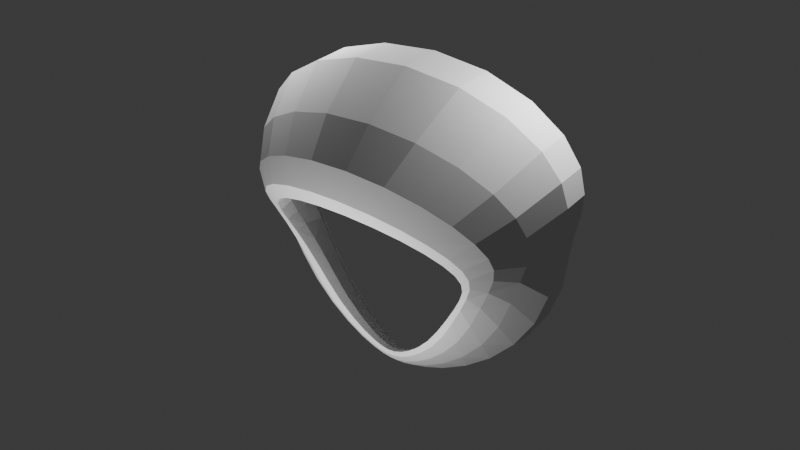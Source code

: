 # Source: moble.blend  (saved by Blender 5.0.119; exported with 4.5.12 LTS)
import bpy
from mathutils import Matrix  # noqa: F401  (used for matrix-valued properties, if any)

bpy.ops.wm.read_factory_settings(use_empty=True)
scene = bpy.context.scene
scene.name = 'Scene'

# ---- collections
col_collection = bpy.data.collections.new('Collection'); scene.collection.children.link(col_collection)

# ---- world
world_world = bpy.data.worlds.new('World'); scene.world = world_world
world_world.use_nodes = True; world_world.node_tree.nodes.clear()
_N = world_world.node_tree.nodes; _L = world_world.node_tree.links
n0 = _N.new('ShaderNodeOutputWorld'); n0.name = 'World Output'; n0.location = (200, 100)
n1 = _N.new('ShaderNodeBackground'); n1.name = 'Background'; n1.location = (-200, 100)
n1.inputs[0].default_value = (0.05088, 0.05088, 0.05088, 1.0)
_L.new(n1.outputs[0], n0.inputs[0])
n0.is_active_output = True
world_world.color = (0.05088, 0.05088, 0.05088)
world_world.sun_shadow_jitter_overblur = 0.0

# ---- lights
light_light = bpy.data.lights.new('Light', 'POINT')
light_light.energy = 1000.0
light_light.shadow_soft_size = 0.1
light_light_001 = bpy.data.lights.new('Light.001', 'POINT')
light_light_001.energy = 1000.0
light_light_001.shadow_soft_size = 0.1
light_light_002 = bpy.data.lights.new('Light.002', 'SPOT')
light_light_002.energy = 1000.0
light_light_002.shadow_soft_size = 0.1
light_light_002.spot_size = 3.142

# ---- meshes
me_torus_001 = bpy.data.meshes.new('Torus.001')
me_torus_001.from_pydata([(0.589, 0.2106, 0.1973), (0.4512, 0.191, 0.3312), (0.3443, 0.1733, 0.3818), (0.2696, 0.1697, 0.3523), (0.2775, 0.186, 0.2372), (0.3994, 0.2077, 0.02557), (0.6121, 0.2136, -0.1742), (0.7419, 0.2125, -0.1729), (0.7367, 0.2171, -0.009283), (0.576, 0.3656, 0.1809), (0.4495, 0.3231, 0.3083), (0.3487, 0.2862, 0.3594), (0.2774, 0.2714, 0.3336), (0.2869, 0.2939, 0.2239), (0.4016, 0.3378, 0.02322), (0.5969, 0.3723, -0.1608), (0.7136, 0.387, -0.1583), (0.7087, 0.3921, -0.009283), (0.5356, 0.4724, 0.1623), (0.4255, 0.4182, 0.2817), (0.3338, 0.37, 0.3324), (0.2671, 0.3481, 0.3105), (0.2765, 0.3742, 0.2075), (0.3814, 0.4311, 0.02054), (0.5535, 0.4809, -0.1457), (0.6537, 0.5034, -0.142), (0.6491, 0.5086, -0.009283), (0.4786, 0.5336, 0.144), (0.3862, 0.4766, 0.2545), (0.3026, 0.4237, 0.3037), (0.241, 0.3981, 0.2854), (0.2493, 0.4251, 0.1899), (0.3446, 0.4872, 0.01795), (0.4934, 0.5424, -0.1308), (0.5771, 0.5674, -0.1265), (0.5728, 0.5721, -0.009283), (0.4132, 0.561, 0.1277), (0.3349, 0.5049, 0.2294), (0.2576, 0.4509, 0.276), (0.2015, 0.4239, 0.2607), (0.2081, 0.4496, 0.1728), (0.2944, 0.5117, 0.01597), (0.4252, 0.5694, -0.1177), (0.494, 0.5962, -0.1133), (0.49, 0.5997, -0.009283), (0.3414, 0.5703, 0.115), (0.2689, 0.5123, 0.2078), (0.1996, 0.4586, 0.2514), (0.15, 0.4312, 0.2382), (0.1549, 0.4541, 0.1576), (0.2316, 0.5137, 0.01516), (0.3515, 0.5789, -0.1076), (0.4064, 0.6117, -0.1038), (0.403, 0.6133, -0.009283), (0.2501, 0.5728, 0.1068), (0.1864, 0.5087, 0.1912), (0.1284, 0.4545, 0.2311), (0.08683, 0.4264, 0.2193), (0.09017, 0.4459, 0.1453), (0.1553, 0.5033, 0.01593), (0.2642, 0.585, -0.09985), (0.3086, 0.6342, -0.09876), (0.3056, 0.6328, -0.009185), (0.1317, 0.5759, 0.1033), (0.08511, 0.5014, 0.1799), (0.04305, 0.4444, 0.2156), (0.01196, 0.4148, 0.2044), (0.0135, 0.4309, 0.1363), (0.06358, 0.4879, 0.01859), (0.1474, 0.5932, -0.09194), (0.1805, 0.6663, -0.09508), (0.175, 0.6604, -0.007004), (-0.009386, 0.5727, 0.1031), (-0.03535, 0.492, 0.1732), (-0.05615, 0.4308, 0.2043), (-0.0741, 0.3991, 0.193), (-0.07478, 0.4124, 0.1304), (-0.04416, 0.4705, 0.02334), (0.006824, 0.5937, -0.08215), (0.02988, 0.6707, -0.08705), (0.02235, 0.6623, -0.001916), (-0.1505, 0.543, 0.1031), (-0.1598, 0.4689, 0.1672), (-0.1641, 0.4122, 0.1955), (-0.1683, 0.38, 0.1843), (-0.1717, 0.3908, 0.1269), (-0.1619, 0.4481, 0.03005), (-0.1352, 0.5661, -0.06837), (-0.125, 0.6403, -0.07412), (-0.1333, 0.6295, 0.005922), (-0.2791, 0.4922, 0.1031), (-0.2731, 0.4295, 0.1603), (-0.2643, 0.3822, 0.1863), (-0.2608, 0.3549, 0.1765), (-0.2673, 0.3635, 0.1245), (-0.2706, 0.4121, 0.03776), (-0.2661, 0.5158, -0.05144), (-0.269, 0.5816, -0.05723), (-0.2768, 0.5691, 0.01598), (-0.3861, 0.4295, 0.1031), (-0.3684, 0.3811, 0.153), (-0.3496, 0.3447, 0.1768), (-0.3401, 0.323, 0.1686), (-0.3488, 0.3294, 0.122), (-0.3623, 0.3677, 0.04583), (-0.3763, 0.4522, -0.0328), (-0.3902, 0.5057, -0.03797), (-0.3965, 0.4926, 0.02736), (-0.4669, 0.3655, 0.1031), (-0.442, 0.3313, 0.146), (-0.4169, 0.3052, 0.1679), (-0.4032, 0.2889, 0.1613), (-0.4133, 0.2935, 0.1197), (-0.4337, 0.3217, 0.05356), (-0.4607, 0.3855, -0.01437), (-0.482, 0.4256, -0.01851), (-0.486, 0.413, 0.03885), (-0.5217, 0.3084, 0.1031), (-0.4938, 0.2857, 0.14), (-0.4658, 0.2676, 0.1604), (-0.4499, 0.2558, 0.1552), (-0.4604, 0.2593, 0.1178), (-0.4845, 0.2793, 0.0601), (-0.5194, 0.324, 0.001574), (-0.5446, 0.3519, -0.001428), (-0.5457, 0.3413, 0.04898), (-0.5552, 0.2618, 0.1031), (-0.527, 0.2468, 0.1358), (-0.4983, 0.2334, 0.1553), (-0.4812, 0.2247, 0.1512), (-0.4917, 0.228, 0.1165), (-0.5175, 0.2422, 0.06459), (-0.5568, 0.2714, 0.0126), (-0.5839, 0.2897, 0.0105), (-0.5819, 0.2828, 0.05613), (-0.5747, 0.2227, 0.1031), (-0.5461, 0.2116, 0.1343), (-0.5172, 0.2004, 0.1535), (-0.4995, 0.1935, 0.1497), (-0.5097, 0.1974, 0.1161), (-0.5366, 0.2079, 0.06621), (-0.5798, 0.2246, 0.01659), (-0.6087, 0.2358, 0.01483), (-0.6041, 0.234, 0.05876), (-0.5867, 0.1806, 0.1031), (-0.5557, 0.1726, 0.1358), (-0.5255, 0.1631, 0.1553), (-0.507, 0.1581, 0.1512), (-0.517, 0.1627, 0.1165), (-0.5456, 0.1696, 0.06459), (-0.5943, 0.1746, 0.0126), (-0.6267, 0.1793, 0.0105), (-0.6205, 0.183, 0.05613), (-0.5933, 0.1236, 0.1031), (-0.5574, 0.1215, 0.14), (-0.5245, 0.116, 0.1604), (-0.5048, 0.114, 0.1552), (-0.515, 0.1185, 0.1178), (-0.5462, 0.12, 0.0601), (-0.6021, 0.1105, 0.001573), (-0.6396, 0.1069, -0.001428), (-0.6332, 0.1154, 0.04898), (-0.5913, 0.04443, 0.1031), (-0.5498, 0.05294, 0.146), (-0.5136, 0.05533, 0.1679), (-0.4927, 0.05812, 0.1613), (-0.5032, 0.06156, 0.1197), (-0.5372, 0.05439, 0.05356), (-0.6002, 0.02551, -0.01437), (-0.6429, 0.01022, -0.01851), (-0.6373, 0.0222, 0.03885), (-0.5747, -0.0573, 0.1031), (-0.529, -0.03348, 0.153), (-0.4906, -0.01924, 0.1768), (-0.4689, -0.009635, 0.1686), (-0.4797, -0.008439, 0.122), (-0.5155, -0.02769, 0.04583), (-0.5827, -0.08069, -0.0328), (-0.6291, -0.1109, -0.03797), (-0.6248, -0.0969, 0.02736), (-0.5378, -0.1757, 0.1031), (-0.4912, -0.1334, 0.1603), (-0.4528, -0.1044, 0.1863), (-0.4318, -0.08654, 0.1765), (-0.4424, -0.08852, 0.1245), (-0.4776, -0.1223, 0.03776), (-0.5441, -0.202, -0.05144), (-0.5906, -0.2485, -0.05723), (-0.588, -0.234, 0.01598), (-0.4771, -0.2999, 0.1031), (-0.434, -0.2388, 0.1672), (-0.3989, -0.1941, 0.1955), (-0.3804, -0.1674, 0.1843), (-0.3902, -0.1731, 0.1269), (-0.4215, -0.2221, 0.03005), (-0.4813, -0.3273, -0.06837), (-0.5237, -0.3889, -0.07412), (-0.5226, -0.3754, 0.005922), (-0.3928, -0.4169, 0.1031), (-0.3576, -0.3398, 0.1732), (-0.3318, -0.2806, 0.2043), (-0.3237, -0.245, 0.193), (-0.3331, -0.2544, 0.1304), (-0.3496, -0.318, 0.02334), (-0.3949, -0.4433, -0.08215), (-0.4298, -0.5158, -0.08705), (-0.4297, -0.5045, -0.001916), (-0.2907, -0.5143, 0.1033), (-0.2749, -0.4279, 0.1799), (-0.2676, -0.3574, 0.2156), (-0.2706, -0.3146, 0.2044), (-0.2803, -0.3276, 0.1363), (-0.2817, -0.4034, 0.01859), (-0.2907, -0.5377, -0.09194), (-0.3155, -0.614, -0.09508), (-0.3156, -0.606, -0.007004), (-0.201, -0.5918, 0.1068), (-0.2049, -0.5016, 0.1912), (-0.2113, -0.4224, 0.2311), (-0.2231, -0.3736, 0.2193), (-0.2337, -0.3903, 0.1453), (-0.2243, -0.4765, 0.01593), (-0.1989, -0.6103, -0.09985), (-0.1992, -0.6765, -0.09876), (-0.2004, -0.6735, -0.009185), (-0.1319, -0.6515, 0.115), (-0.1464, -0.5597, 0.2078), (-0.1615, -0.4734, 0.2514), (-0.1797, -0.4197, 0.2382), (-0.1914, -0.44, 0.1576), (-0.1749, -0.5357, 0.01516), (-0.1302, -0.6646, -0.1076), (-0.1117, -0.7258, -0.1038), (-0.1153, -0.7247, -0.009283), (-0.07257, -0.6929, 0.1277), (-0.09269, -0.5988, 0.2294), (-0.1134, -0.5067, 0.276), (-0.1367, -0.449, 0.2607), (-0.1491, -0.4725, 0.1728), (-0.1271, -0.5765, 0.01597), (-0.06939, -0.7072, -0.1177), (-0.03659, -0.7734, -0.1133), (-0.04192, -0.7733, -0.009283), (-0.005778, -0.7168, 0.144), (-0.03568, -0.6123, 0.2545), (-0.06181, -0.517, 0.3037), (-0.09006, -0.4566, 0.2854), (-0.1022, -0.4821, 0.1899), (-0.07355, -0.5922, 0.01795), (-0.0007624, -0.7332, -0.1308), (0.04421, -0.8082, -0.1265), (0.03784, -0.8087, -0.009283), (0.07755, -0.7099, 0.1623), (0.03272, -0.5957, 0.2817), (-0.002633, -0.4983, 0.3324), (-0.03713, -0.4372, 0.3105), (-0.04774, -0.4629, 0.2075), (-0.008537, -0.5755, 0.02054), (0.08507, -0.7282, -0.1457), (0.1439, -0.8124, -0.142), (0.137, -0.8131, -0.009283), (0.1793, -0.6582, 0.1809), (0.1145, -0.5416, 0.3083), (0.06491, -0.4464, 0.3594), (0.02215, -0.3874, 0.3336), (0.01404, -0.4104, 0.2239), (0.06923, -0.5202, 0.02322), (0.1903, -0.6772, -0.1608), (0.2667, -0.7667, -0.1583), (0.2596, -0.7672, -0.009283), (0.2934, -0.5524, 0.1973), (0.2048, -0.4451, 0.3312), (0.1377, -0.36, 0.3818), (0.0849, -0.3071, 0.3523), (0.07975, -0.3244, 0.2372), (0.1553, -0.4226, 0.02557), (0.3084, -0.5702, -0.1742), (0.4051, -0.6568, -0.1729), (0.3981, -0.6568, -0.009283), (0.4065, -0.3931, 0.2088), (0.2942, -0.3086, 0.3468), (0.2091, -0.243, 0.3967), (0.1462, -0.2007, 0.3644), (0.1441, -0.2102, 0.2458), (0.2405, -0.2857, 0.02726), (0.4256, -0.4074, -0.1837), (0.5422, -0.4807, -0.1834), (0.5354, -0.4797, -0.009283), (0.502, -0.1945, 0.2131), (0.3711, -0.1438, 0.3524), (0.2717, -0.1052, 0.402), (0.2008, -0.07777, 0.3686), (0.2019, -0.07822, 0.2488), (0.315, -0.122, 0.02789), (0.5243, -0.2031, -0.1873), (0.6553, -0.2539, -0.1874), (0.6491, -0.2515, -0.009283), (0.5652, 0.01668, 0.2088), (0.4253, 0.02987, 0.3468), (0.3182, 0.03865, 0.3967), (0.2433, 0.04982, 0.3644), (0.2481, 0.05822, 0.2458), (0.3702, 0.04911, 0.02726), (0.589, 0.01432, -0.1837), (0.7245, -0.01003, -0.1834), (0.7188, -0.006229, -0.009283), (0.2013, -0.078, 0.3087), (0.2585, -0.1001, 0.1383)], [], [(0, 9, 10, 1), (1, 10, 11, 2), (2, 11, 12, 3), (3, 12, 13, 4), (4, 13, 14, 5), (5, 14, 15, 6), (6, 15, 16, 7), (7, 16, 17, 8), (8, 17, 9, 0), (9, 18, 19, 10), (10, 19, 20, 11), (11, 20, 21, 12), (12, 21, 22, 13), (13, 22, 23, 14), (14, 23, 24, 15), (15, 24, 25, 16), (16, 25, 26, 17), (17, 26, 18, 9), (18, 27, 28, 19), (19, 28, 29, 20), (20, 29, 30, 21), (21, 30, 31, 22), (22, 31, 32, 23), (23, 32, 33, 24), (24, 33, 34, 25), (25, 34, 35, 26), (26, 35, 27, 18), (27, 36, 37, 28), (28, 37, 38, 29), (29, 38, 39, 30), (30, 39, 40, 31), (31, 40, 41, 32), (32, 41, 42, 33), (33, 42, 43, 34), (34, 43, 44, 35), (35, 44, 36, 27), (36, 45, 46, 37), (37, 46, 47, 38), (38, 47, 48, 39), (39, 48, 49, 40), (40, 49, 50, 41), (41, 50, 51, 42), (42, 51, 52, 43), (43, 52, 53, 44), (44, 53, 45, 36), (45, 54, 55, 46), (46, 55, 56, 47), (47, 56, 57, 48), (48, 57, 58, 49), (49, 58, 59, 50), (50, 59, 60, 51), (51, 60, 61, 52), (52, 61, 62, 53), (53, 62, 54, 45), (54, 63, 64, 55), (55, 64, 65, 56), (56, 65, 66, 57), (57, 66, 67, 58), (58, 67, 68, 59), (59, 68, 69, 60), (60, 69, 70, 61), (61, 70, 71, 62), (62, 71, 63, 54), (63, 72, 73, 64), (64, 73, 74, 65), (65, 74, 75, 66), (66, 75, 76, 67), (67, 76, 77, 68), (68, 77, 78, 69), (69, 78, 79, 70), (70, 79, 80, 71), (71, 80, 72, 63), (72, 81, 82, 73), (73, 82, 83, 74), (74, 83, 84, 75), (75, 84, 85, 76), (76, 85, 86, 77), (77, 86, 87, 78), (78, 87, 88, 79), (79, 88, 89, 80), (80, 89, 81, 72), (81, 90, 91, 82), (82, 91, 92, 83), (83, 92, 93, 84), (84, 93, 94, 85), (85, 94, 95, 86), (86, 95, 96, 87), (87, 96, 97, 88), (88, 97, 98, 89), (89, 98, 90, 81), (90, 99, 100, 91), (91, 100, 101, 92), (92, 101, 102, 93), (93, 102, 103, 94), (94, 103, 104, 95), (95, 104, 105, 96), (96, 105, 106, 97), (97, 106, 107, 98), (98, 107, 99, 90), (99, 108, 109, 100), (100, 109, 110, 101), (101, 110, 111, 102), (102, 111, 112, 103), (103, 112, 113, 104), (104, 113, 114, 105), (105, 114, 115, 106), (106, 115, 116, 107), (107, 116, 108, 99), (108, 117, 118, 109), (109, 118, 119, 110), (110, 119, 120, 111), (111, 120, 121, 112), (112, 121, 122, 113), (113, 122, 123, 114), (114, 123, 124, 115), (115, 124, 125, 116), (116, 125, 117, 108), (117, 126, 127, 118), (118, 127, 128, 119), (119, 128, 129, 120), (120, 129, 130, 121), (121, 130, 131, 122), (122, 131, 132, 123), (123, 132, 133, 124), (124, 133, 134, 125), (125, 134, 126, 117), (126, 135, 136, 127), (127, 136, 137, 128), (128, 137, 138, 129), (129, 138, 139, 130), (130, 139, 140, 131), (131, 140, 141, 132), (132, 141, 142, 133), (133, 142, 143, 134), (134, 143, 135, 126), (135, 144, 145, 136), (136, 145, 146, 137), (137, 146, 147, 138), (138, 147, 148, 139), (139, 148, 149, 140), (140, 149, 150, 141), (141, 150, 151, 142), (142, 151, 152, 143), (143, 152, 144, 135), (144, 153, 154, 145), (145, 154, 155, 146), (146, 155, 156, 147), (147, 156, 157, 148), (148, 157, 158, 149), (149, 158, 159, 150), (150, 159, 160, 151), (151, 160, 161, 152), (152, 161, 153, 144), (153, 162, 163, 154), (154, 163, 164, 155), (155, 164, 165, 156), (156, 165, 166, 157), (157, 166, 167, 158), (158, 167, 168, 159), (159, 168, 169, 160), (160, 169, 170, 161), (161, 170, 162, 153), (162, 171, 172, 163), (163, 172, 173, 164), (164, 173, 174, 165), (165, 174, 175, 166), (166, 175, 176, 167), (167, 176, 177, 168), (168, 177, 178, 169), (169, 178, 179, 170), (170, 179, 171, 162), (171, 180, 181, 172), (172, 181, 182, 173), (173, 182, 183, 174), (174, 183, 184, 175), (175, 184, 185, 176), (176, 185, 186, 177), (177, 186, 187, 178), (178, 187, 188, 179), (179, 188, 180, 171), (180, 189, 190, 181), (181, 190, 191, 182), (182, 191, 192, 183), (183, 192, 193, 184), (184, 193, 194, 185), (185, 194, 195, 186), (186, 195, 196, 187), (187, 196, 197, 188), (188, 197, 189, 180), (189, 198, 199, 190), (190, 199, 200, 191), (191, 200, 201, 192), (192, 201, 202, 193), (193, 202, 203, 194), (194, 203, 204, 195), (195, 204, 205, 196), (196, 205, 206, 197), (197, 206, 198, 189), (198, 207, 208, 199), (199, 208, 209, 200), (200, 209, 210, 201), (201, 210, 211, 202), (202, 211, 212, 203), (203, 212, 213, 204), (204, 213, 214, 205), (205, 214, 215, 206), (206, 215, 207, 198), (207, 216, 217, 208), (208, 217, 218, 209), (209, 218, 219, 210), (210, 219, 220, 211), (211, 220, 221, 212), (212, 221, 222, 213), (213, 222, 223, 214), (214, 223, 224, 215), (215, 224, 216, 207), (216, 225, 226, 217), (217, 226, 227, 218), (218, 227, 228, 219), (219, 228, 229, 220), (220, 229, 230, 221), (221, 230, 231, 222), (222, 231, 232, 223), (223, 232, 233, 224), (224, 233, 225, 216), (225, 234, 235, 226), (226, 235, 236, 227), (227, 236, 237, 228), (228, 237, 238, 229), (229, 238, 239, 230), (230, 239, 240, 231), (231, 240, 241, 232), (232, 241, 242, 233), (233, 242, 234, 225), (234, 243, 244, 235), (235, 244, 245, 236), (236, 245, 246, 237), (237, 246, 247, 238), (238, 247, 248, 239), (239, 248, 249, 240), (240, 249, 250, 241), (241, 250, 251, 242), (242, 251, 243, 234), (243, 252, 253, 244), (244, 253, 254, 245), (245, 254, 255, 246), (246, 255, 256, 247), (247, 256, 257, 248), (248, 257, 258, 249), (249, 258, 259, 250), (250, 259, 260, 251), (251, 260, 252, 243), (252, 261, 262, 253), (253, 262, 263, 254), (254, 263, 264, 255), (255, 264, 265, 256), (256, 265, 266, 257), (257, 266, 267, 258), (258, 267, 268, 259), (259, 268, 269, 260), (260, 269, 261, 252), (261, 270, 271, 262), (262, 271, 272, 263), (263, 272, 273, 264), (264, 273, 274, 265), (265, 274, 275, 266), (266, 275, 276, 267), (267, 276, 277, 268), (268, 277, 278, 269), (269, 278, 270, 261), (270, 279, 280, 271), (271, 280, 281, 272), (272, 281, 282, 273), (273, 282, 283, 274), (274, 283, 284, 275), (275, 284, 285, 276), (276, 285, 286, 277), (277, 286, 287, 278), (278, 287, 279, 270), (279, 288, 289, 280), (280, 289, 290, 281), (281, 290, 291, 282), (282, 291, 306, 292, 283), (283, 292, 307, 293, 284), (284, 293, 294, 285), (285, 294, 295, 286), (286, 295, 296, 287), (287, 296, 288, 279), (288, 297, 298, 289), (289, 298, 299, 290), (290, 299, 300, 291), (291, 300, 301, 292, 306), (292, 301, 302, 293, 307), (293, 302, 303, 294), (294, 303, 304, 295), (295, 304, 305, 296), (296, 305, 297, 288), (297, 0, 1, 298), (298, 1, 2, 299), (299, 2, 3, 300), (300, 3, 4, 301), (301, 4, 5, 302), (302, 5, 6, 303), (303, 6, 7, 304), (304, 7, 8, 305), (305, 8, 0, 297)])
_uv = me_torus_001.uv_layers.new(name='UVMap')
_uv.uv.foreach_set('vector', [0.5, 0.5556, 0.5294, 0.5556, 0.5294, 0.6667, 0.5, 0.6667, 0.5, 0.6667, 0.5294, 0.6667, 0.5294, 0.7778, 0.5, 0.7778, 0.5, 0.7778, 0.5294, 0.7778, 0.5294, 0.8889, 0.5, 0.8889, 0.5, 0.8889, 0.5294, 0.8889, 0.5294, 1.0, 0.5, 1.0, 0.5, 2.22e-16, 0.5294, 2.22e-16, 0.5294, 0.1111, 0.5, 0.1111, 0.5, 0.1111, 0.5294, 0.1111, 0.5294, 0.2222, 0.5, 0.2222, 0.5, 0.2222, 0.5294, 0.2222, 0.5294, 0.3333, 0.5, 0.3333, 0.5, 0.3333, 0.5294, 0.3333, 0.5294, 0.4444, 0.5, 0.4444, 0.5, 0.4444, 0.5294, 0.4444, 0.5294, 0.5556, 0.5, 0.5556, 0.5294, 0.5556, 0.5588, 0.5556, 0.5588, 0.6667, 0.5294, 0.6667, 0.5294, 0.6667, 0.5588, 0.6667, 0.5588, 0.7778, 0.5294, 0.7778, 0.5294, 0.7778, 0.5588, 0.7778, 0.5588, 0.8889, 0.5294, 0.8889, 0.5294, 0.8889, 0.5588, 0.8889, 0.5588, 1.0, 0.5294, 1.0, 0.5294, 2.22e-16, 0.5588, 2.22e-16, 0.5588, 0.1111, 0.5294, 0.1111, 0.5294, 0.1111, 0.5588, 0.1111, 0.5588, 0.2222, 0.5294, 0.2222, 0.5294, 0.2222, 0.5588, 0.2222, 0.5588, 0.3333, 0.5294, 0.3333, 0.5294, 0.3333, 0.5588, 0.3333, 0.5588, 0.4444, 0.5294, 0.4444, 0.5294, 0.4444, 0.5588, 0.4444, 0.5588, 0.5556, 0.5294, 0.5556, 0.5588, 0.5556, 0.5882, 0.5556, 0.5882, 0.6667, 0.5588, 0.6667, 0.5588, 0.6667, 0.5882, 0.6667, 0.5882, 0.7778, 0.5588, 0.7778, 0.5588, 0.7778, 0.5882, 0.7778, 0.5882, 0.8889, 0.5588, 0.8889, 0.5588, 0.8889, 0.5882, 0.8889, 0.5882, 1.0, 0.5588, 1.0, 0.5588, 2.22e-16, 0.5882, 2.22e-16, 0.5882, 0.1111, 0.5588, 0.1111, 0.5588, 0.1111, 0.5882, 0.1111, 0.5882, 0.2222, 0.5588, 0.2222, 0.5588, 0.2222, 0.5882, 0.2222, 0.5882, 0.3333, 0.5588, 0.3333, 0.5588, 0.3333, 0.5882, 0.3333, 0.5882, 0.4444, 0.5588, 0.4444, 0.5588, 0.4444, 0.5882, 0.4444, 0.5882, 0.5556, 0.5588, 0.5556, 0.5882, 0.5556, 0.6176, 0.5556, 0.6176, 0.6667, 0.5882, 0.6667, 0.5882, 0.6667, 0.6176, 0.6667, 0.6176, 0.7778, 0.5882, 0.7778, 0.5882, 0.7778, 0.6176, 0.7778, 0.6176, 0.8889, 0.5882, 0.8889, 0.5882, 0.8889, 0.6176, 0.8889, 0.6176, 1.0, 0.5882, 1.0, 0.5882, 2.22e-16, 0.6176, 2.22e-16, 0.6176, 0.1111, 0.5882, 0.1111, 0.5882, 0.1111, 0.6176, 0.1111, 0.6176, 0.2222, 0.5882, 0.2222, 0.5882, 0.2222, 0.6176, 0.2222, 0.6176, 0.3333, 0.5882, 0.3333, 0.5882, 0.3333, 0.6176, 0.3333, 0.6176, 0.4444, 0.5882, 0.4444, 0.5882, 0.4444, 0.6176, 0.4444, 0.6176, 0.5556, 0.5882, 0.5556, 0.6176, 0.5556, 0.6471, 0.5556, 0.6471, 0.6667, 0.6176, 0.6667, 0.6176, 0.6667, 0.6471, 0.6667, 0.6471, 0.7778, 0.6176, 0.7778, 0.6176, 0.7778, 0.6471, 0.7778, 0.6471, 0.8889, 0.6176, 0.8889, 0.6176, 0.8889, 0.6471, 0.8889, 0.6471, 1.0, 0.6176, 1.0, 0.6176, 2.22e-16, 0.6471, 2.22e-16, 0.6471, 0.1111, 0.6176, 0.1111, 0.6176, 0.1111, 0.6471, 0.1111, 0.6471, 0.2222, 0.6176, 0.2222, 0.6176, 0.2222, 0.6471, 0.2222, 0.6471, 0.3333, 0.6176, 0.3333, 0.6176, 0.3333, 0.6471, 0.3333, 0.6471, 0.4444, 0.6176, 0.4444, 0.6176, 0.4444, 0.6471, 0.4444, 0.6471, 0.5556, 0.6176, 0.5556, 0.6471, 0.5556, 0.6765, 0.5556, 0.6765, 0.6667, 0.6471, 0.6667, 0.6471, 0.6667, 0.6765, 0.6667, 0.6765, 0.7778, 0.6471, 0.7778, 0.6471, 0.7778, 0.6765, 0.7778, 0.6765, 0.8889, 0.6471, 0.8889, 0.6471, 0.8889, 0.6765, 0.8889, 0.6765, 1.0, 0.6471, 1.0, 0.6471, 2.22e-16, 0.6765, 2.22e-16, 0.6765, 0.1111, 0.6471, 0.1111, 0.6471, 0.1111, 0.6765, 0.1111, 0.6765, 0.2222, 0.6471, 0.2222, 0.6471, 0.2222, 0.6765, 0.2222, 0.6765, 0.3333, 0.6471, 0.3333, 0.6471, 0.3333, 0.6765, 0.3333, 0.6765, 0.4444, 0.6471, 0.4444, 0.6471, 0.4444, 0.6765, 0.4444, 0.6765, 0.5556, 0.6471, 0.5556, 0.6765, 0.5556, 0.7059, 0.5556, 0.7059, 0.6667, 0.6765, 0.6667, 0.6765, 0.6667, 0.7059, 0.6667, 0.7059, 0.7778, 0.6765, 0.7778, 0.6765, 0.7778, 0.7059, 0.7778, 0.7059, 0.8889, 0.6765, 0.8889, 0.6765, 0.8889, 0.7059, 0.8889, 0.7059, 1.0, 0.6765, 1.0, 0.6765, 2.22e-16, 0.7059, 2.22e-16, 0.7059, 0.1111, 0.6765, 0.1111, 0.6765, 0.1111, 0.7059, 0.1111, 0.7059, 0.2222, 0.6765, 0.2222, 0.6765, 0.2222, 0.7059, 0.2222, 0.7059, 0.3333, 0.6765, 0.3333, 0.6765, 0.3333, 0.7059, 0.3333, 0.7059, 0.4444, 0.6765, 0.4444, 0.6765, 0.4444, 0.7059, 0.4444, 0.7059, 0.5556, 0.6765, 0.5556, 0.7059, 0.5556, 0.7353, 0.5556, 0.7353, 0.6667, 0.7059, 0.6667, 0.7059, 0.6667, 0.7353, 0.6667, 0.7353, 0.7778, 0.7059, 0.7778, 0.7059, 0.7778, 0.7353, 0.7778, 0.7353, 0.8889, 0.7059, 0.8889, 0.7059, 0.8889, 0.7353, 0.8889, 0.7353, 1.0, 0.7059, 1.0, 0.7059, 2.22e-16, 0.7353, 2.22e-16, 0.7353, 0.1111, 0.7059, 0.1111, 0.7059, 0.1111, 0.7353, 0.1111, 0.7353, 0.2222, 0.7059, 0.2222, 0.7059, 0.2222, 0.7353, 0.2222, 0.7353, 0.3333, 0.7059, 0.3333, 0.7059, 0.3333, 0.7353, 0.3333, 0.7353, 0.4444, 0.7059, 0.4444, 0.7059, 0.4444, 0.7353, 0.4444, 0.7353, 0.5556, 0.7059, 0.5556, 0.7353, 0.5556, 0.7647, 0.5556, 0.7647, 0.6667, 0.7353, 0.6667, 0.7353, 0.6667, 0.7647, 0.6667, 0.7647, 0.7778, 0.7353, 0.7778, 0.7353, 0.7778, 0.7647, 0.7778, 0.7647, 0.8889, 0.7353, 0.8889, 0.7353, 0.8889, 0.7647, 0.8889, 0.7647, 1.0, 0.7353, 1.0, 0.7353, 2.22e-16, 0.7647, 2.22e-16, 0.7647, 0.1111, 0.7353, 0.1111, 0.7353, 0.1111, 0.7647, 0.1111, 0.7647, 0.2222, 0.7353, 0.2222, 0.7353, 0.2222, 0.7647, 0.2222, 0.7647, 0.3333, 0.7353, 0.3333, 0.7353, 0.3333, 0.7647, 0.3333, 0.7647, 0.4444, 0.7353, 0.4444, 0.7353, 0.4444, 0.7647, 0.4444, 0.7647, 0.5556, 0.7353, 0.5556, 0.7647, 0.5556, 0.7941, 0.5556, 0.7941, 0.6667, 0.7647, 0.6667, 0.7647, 0.6667, 0.7941, 0.6667, 0.7941, 0.7778, 0.7647, 0.7778, 0.7647, 0.7778, 0.7941, 0.7778, 0.7941, 0.8889, 0.7647, 0.8889, 0.7647, 0.8889, 0.7941, 0.8889, 0.7941, 1.0, 0.7647, 1.0, 0.7647, 2.22e-16, 0.7941, 2.22e-16, 0.7941, 0.1111, 0.7647, 0.1111, 0.7647, 0.1111, 0.7941, 0.1111, 0.7941, 0.2222, 0.7647, 0.2222, 0.7647, 0.2222, 0.7941, 0.2222, 0.7941, 0.3333, 0.7647, 0.3333, 0.7647, 0.3333, 0.7941, 0.3333, 0.7941, 0.4444, 0.7647, 0.4444, 0.7647, 0.4444, 0.7941, 0.4444, 0.7941, 0.5556, 0.7647, 0.5556, 0.7941, 0.5556, 0.8235, 0.5556, 0.8235, 0.6667, 0.7941, 0.6667, 0.7941, 0.6667, 0.8235, 0.6667, 0.8235, 0.7778, 0.7941, 0.7778, 0.7941, 0.7778, 0.8235, 0.7778, 0.8235, 0.8889, 0.7941, 0.8889, 0.7941, 0.8889, 0.8235, 0.8889, 0.8235, 1.0, 0.7941, 1.0, 0.7941, 2.22e-16, 0.8235, 2.22e-16, 0.8235, 0.1111, 0.7941, 0.1111, 0.7941, 0.1111, 0.8235, 0.1111, 0.8235, 0.2222, 0.7941, 0.2222, 0.7941, 0.2222, 0.8235, 0.2222, 0.8235, 0.3333, 0.7941, 0.3333, 0.7941, 0.3333, 0.8235, 0.3333, 0.8235, 0.4444, 0.7941, 0.4444, 0.7941, 0.4444, 0.8235, 0.4444, 0.8235, 0.5556, 0.7941, 0.5556, 0.8235, 0.5556, 0.8529, 0.5556, 0.8529, 0.6667, 0.8235, 0.6667, 0.8235, 0.6667, 0.8529, 0.6667, 0.8529, 0.7778, 0.8235, 0.7778, 0.8235, 0.7778, 0.8529, 0.7778, 0.8529, 0.8889, 0.8235, 0.8889, 0.8235, 0.8889, 0.8529, 0.8889, 0.8529, 1.0, 0.8235, 1.0, 0.8235, 2.22e-16, 0.8529, 2.22e-16, 0.8529, 0.1111, 0.8235, 0.1111, 0.8235, 0.1111, 0.8529, 0.1111, 0.8529, 0.2222, 0.8235, 0.2222, 0.8235, 0.2222, 0.8529, 0.2222, 0.8529, 0.3333, 0.8235, 0.3333, 0.8235, 0.3333, 0.8529, 0.3333, 0.8529, 0.4444, 0.8235, 0.4444, 0.8235, 0.4444, 0.8529, 0.4444, 0.8529, 0.5556, 0.8235, 0.5556, 0.8529, 0.5556, 0.8824, 0.5556, 0.8824, 0.6667, 0.8529, 0.6667, 0.8529, 0.6667, 0.8824, 0.6667, 0.8824, 0.7778, 0.8529, 0.7778, 0.8529, 0.7778, 0.8824, 0.7778, 0.8824, 0.8889, 0.8529, 0.8889, 0.8529, 0.8889, 0.8824, 0.8889, 0.8824, 1.0, 0.8529, 1.0, 0.8529, 2.22e-16, 0.8824, 2.22e-16, 0.8824, 0.1111, 0.8529, 0.1111, 0.8529, 0.1111, 0.8824, 0.1111, 0.8824, 0.2222, 0.8529, 0.2222, 0.8529, 0.2222, 0.8824, 0.2222, 0.8824, 0.3333, 0.8529, 0.3333, 0.8529, 0.3333, 0.8824, 0.3333, 0.8824, 0.4444, 0.8529, 0.4444, 0.8529, 0.4444, 0.8824, 0.4444, 0.8824, 0.5556, 0.8529, 0.5556, 0.8824, 0.5556, 0.9118, 0.5556, 0.9118, 0.6667, 0.8824, 0.6667, 0.8824, 0.6667, 0.9118, 0.6667, 0.9118, 0.7778, 0.8824, 0.7778, 0.8824, 0.7778, 0.9118, 0.7778, 0.9118, 0.8889, 0.8824, 0.8889, 0.8824, 0.8889, 0.9118, 0.8889, 0.9118, 1.0, 0.8824, 1.0, 0.8824, 2.22e-16, 0.9118, 2.22e-16, 0.9118, 0.1111, 0.8824, 0.1111, 0.8824, 0.1111, 0.9118, 0.1111, 0.9118, 0.2222, 0.8824, 0.2222, 0.8824, 0.2222, 0.9118, 0.2222, 0.9118, 0.3333, 0.8824, 0.3333, 0.8824, 0.3333, 0.9118, 0.3333, 0.9118, 0.4444, 0.8824, 0.4444, 0.8824, 0.4444, 0.9118, 0.4444, 0.9118, 0.5556, 0.8824, 0.5556, 0.9118, 0.5556, 0.9412, 0.5556, 0.9412, 0.6667, 0.9118, 0.6667, 0.9118, 0.6667, 0.9412, 0.6667, 0.9412, 0.7778, 0.9118, 0.7778, 0.9118, 0.7778, 0.9412, 0.7778, 0.9412, 0.8889, 0.9118, 0.8889, 0.9118, 0.8889, 0.9412, 0.8889, 0.9412, 1.0, 0.9118, 1.0, 0.9118, 2.22e-16, 0.9412, 2.22e-16, 0.9412, 0.1111, 0.9118, 0.1111, 0.9118, 0.1111, 0.9412, 0.1111, 0.9412, 0.2222, 0.9118, 0.2222, 0.9118, 0.2222, 0.9412, 0.2222, 0.9412, 0.3333, 0.9118, 0.3333, 0.9118, 0.3333, 0.9412, 0.3333, 0.9412, 0.4444, 0.9118, 0.4444, 0.9118, 0.4444, 0.9412, 0.4444, 0.9412, 0.5556, 0.9118, 0.5556, 0.9412, 0.5556, 0.9706, 0.5556, 0.9706, 0.6667, 0.9412, 0.6667, 0.9412, 0.6667, 0.9706, 0.6667, 0.9706, 0.7778, 0.9412, 0.7778, 0.9412, 0.7778, 0.9706, 0.7778, 0.9706, 0.8889, 0.9412, 0.8889, 0.9412, 0.8889, 0.9706, 0.8889, 0.9706, 1.0, 0.9412, 1.0, 0.9412, 2.22e-16, 0.9706, 2.22e-16, 0.9706, 0.1111, 0.9412, 0.1111, 0.9412, 0.1111, 0.9706, 0.1111, 0.9706, 0.2222, 0.9412, 0.2222, 0.9412, 0.2222, 0.9706, 0.2222, 0.9706, 0.3333, 0.9412, 0.3333, 0.9412, 0.3333, 0.9706, 0.3333, 0.9706, 0.4444, 0.9412, 0.4444, 0.9412, 0.4444, 0.9706, 0.4444, 0.9706, 0.5556, 0.9412, 0.5556, 0.9706, 0.5556, 1.0, 0.5556, 1.0, 0.6667, 0.9706, 0.6667, 0.9706, 0.6667, 1.0, 0.6667, 1.0, 0.7778, 0.9706, 0.7778, 0.9706, 0.7778, 1.0, 0.7778, 1.0, 0.8889, 0.9706, 0.8889, 0.9706, 0.8889, 1.0, 0.8889, 1.0, 1.0, 0.9706, 1.0, 0.9706, 2.22e-16, 1.0, 2.22e-16, 1.0, 0.1111, 0.9706, 0.1111, 0.9706, 0.1111, 1.0, 0.1111, 1.0, 0.2222, 0.9706, 0.2222, 0.9706, 0.2222, 1.0, 0.2222, 1.0, 0.3333, 0.9706, 0.3333, 0.9706, 0.3333, 1.0, 0.3333, 1.0, 0.4444, 0.9706, 0.4444, 0.9706, 0.4444, 1.0, 0.4444, 1.0, 0.5556, 0.9706, 0.5556, 0.0, 0.5556, 0.02941, 0.5556, 0.02941, 0.6667, 0.0, 0.6667, 0.0, 0.6667, 0.02941, 0.6667, 0.02941, 0.7778, 0.0, 0.7778, 0.0, 0.7778, 0.02941, 0.7778, 0.02941, 0.8889, 0.0, 0.8889, 0.0, 0.8889, 0.02941, 0.8889, 0.02941, 1.0, 0.0, 1.0, 0.0, 2.22e-16, 0.02941, 2.22e-16, 0.02941, 0.1111, 0.0, 0.1111, 0.0, 0.1111, 0.02941, 0.1111, 0.02941, 0.2222, 0.0, 0.2222, 0.0, 0.2222, 0.02941, 0.2222, 0.02941, 0.3333, 0.0, 0.3333, 0.0, 0.3333, 0.02941, 0.3333, 0.02941, 0.4444, 0.0, 0.4444, 0.0, 0.4444, 0.02941, 0.4444, 0.02941, 0.5556, 0.0, 0.5556, 0.02941, 0.5556, 0.05882, 0.5556, 0.05882, 0.6667, 0.02941, 0.6667, 0.02941, 0.6667, 0.05882, 0.6667, 0.05882, 0.7778, 0.02941, 0.7778, 0.02941, 0.7778, 0.05882, 0.7778, 0.05882, 0.8889, 0.02941, 0.8889, 0.02941, 0.8889, 0.05882, 0.8889, 0.05882, 1.0, 0.02941, 1.0, 0.02941, 2.22e-16, 0.05882, 2.22e-16, 0.05882, 0.1111, 0.02941, 0.1111, 0.02941, 0.1111, 0.05882, 0.1111, 0.05882, 0.2222, 0.02941, 0.2222, 0.02941, 0.2222, 0.05882, 0.2222, 0.05882, 0.3333, 0.02941, 0.3333, 0.02941, 0.3333, 0.05882, 0.3333, 0.05882, 0.4444, 0.02941, 0.4444, 0.02941, 0.4444, 0.05882, 0.4444, 0.05882, 0.5556, 0.02941, 0.5556, 0.05882, 0.5556, 0.08824, 0.5556, 0.08824, 0.6667, 0.05882, 0.6667, 0.05882, 0.6667, 0.08824, 0.6667, 0.08824, 0.7778, 0.05882, 0.7778, 0.05882, 0.7778, 0.08824, 0.7778, 0.08824, 0.8889, 0.05882, 0.8889, 0.05882, 0.8889, 0.08824, 0.8889, 0.08824, 1.0, 0.05882, 1.0, 0.05882, 2.22e-16, 0.08824, 2.22e-16, 0.08824, 0.1111, 0.05882, 0.1111, 0.05882, 0.1111, 0.08824, 0.1111, 0.08824, 0.2222, 0.05882, 0.2222, 0.05882, 0.2222, 0.08824, 0.2222, 0.08824, 0.3333, 0.05882, 0.3333, 0.05882, 0.3333, 0.08824, 0.3333, 0.08824, 0.4444, 0.05882, 0.4444, 0.05882, 0.4444, 0.08824, 0.4444, 0.08824, 0.5556, 0.05882, 0.5556, 0.08824, 0.5556, 0.1176, 0.5556, 0.1176, 0.6667, 0.08824, 0.6667, 0.08824, 0.6667, 0.1176, 0.6667, 0.1176, 0.7778, 0.08824, 0.7778, 0.08824, 0.7778, 0.1176, 0.7778, 0.1176, 0.8889, 0.08824, 0.8889, 0.08824, 0.8889, 0.1176, 0.8889, 0.1176, 1.0, 0.08824, 1.0, 0.08824, 2.22e-16, 0.1176, 2.22e-16, 0.1176, 0.1111, 0.08824, 0.1111, 0.08824, 0.1111, 0.1176, 0.1111, 0.1176, 0.2222, 0.08824, 0.2222, 0.08824, 0.2222, 0.1176, 0.2222, 0.1176, 0.3333, 0.08824, 0.3333, 0.08824, 0.3333, 0.1176, 0.3333, 0.1176, 0.4444, 0.08824, 0.4444, 0.08824, 0.4444, 0.1176, 0.4444, 0.1176, 0.5556, 0.08824, 0.5556, 0.1176, 0.5556, 0.1471, 0.5556, 0.1471, 0.6667, 0.1176, 0.6667, 0.1176, 0.6667, 0.1471, 0.6667, 0.1471, 0.7778, 0.1176, 0.7778, 0.1176, 0.7778, 0.1471, 0.7778, 0.1471, 0.8889, 0.1176, 0.8889, 0.1176, 0.8889, 0.1471, 0.8889, 0.1471, 1.0, 0.1176, 1.0, 0.1176, 2.22e-16, 0.1471, 2.22e-16, 0.1471, 0.1111, 0.1176, 0.1111, 0.1176, 0.1111, 0.1471, 0.1111, 0.1471, 0.2222, 0.1176, 0.2222, 0.1176, 0.2222, 0.1471, 0.2222, 0.1471, 0.3333, 0.1176, 0.3333, 0.1176, 0.3333, 0.1471, 0.3333, 0.1471, 0.4444, 0.1176, 0.4444, 0.1176, 0.4444, 0.1471, 0.4444, 0.1471, 0.5556, 0.1176, 0.5556, 0.1471, 0.5556, 0.1765, 0.5556, 0.1765, 0.6667, 0.1471, 0.6667, 0.1471, 0.6667, 0.1765, 0.6667, 0.1765, 0.7778, 0.1471, 0.7778, 0.1471, 0.7778, 0.1765, 0.7778, 0.1765, 0.8889, 0.1471, 0.8889, 0.1471, 0.8889, 0.1765, 0.8889, 0.1765, 1.0, 0.1471, 1.0, 0.1471, 2.22e-16, 0.1765, 2.22e-16, 0.1765, 0.1111, 0.1471, 0.1111, 0.1471, 0.1111, 0.1765, 0.1111, 0.1765, 0.2222, 0.1471, 0.2222, 0.1471, 0.2222, 0.1765, 0.2222, 0.1765, 0.3333, 0.1471, 0.3333, 0.1471, 0.3333, 0.1765, 0.3333, 0.1765, 0.4444, 0.1471, 0.4444, 0.1471, 0.4444, 0.1765, 0.4444, 0.1765, 0.5556, 0.1471, 0.5556, 0.1765, 0.5556, 0.2059, 0.5556, 0.2059, 0.6667, 0.1765, 0.6667, 0.1765, 0.6667, 0.2059, 0.6667, 0.2059, 0.7778, 0.1765, 0.7778, 0.1765, 0.7778, 0.2059, 0.7778, 0.2059, 0.8889, 0.1765, 0.8889, 0.1765, 0.8889, 0.2059, 0.8889, 0.2059, 1.0, 0.1765, 1.0, 0.1765, 2.22e-16, 0.2059, 2.22e-16, 0.2059, 0.1111, 0.1765, 0.1111, 0.1765, 0.1111, 0.2059, 0.1111, 0.2059, 0.2222, 0.1765, 0.2222, 0.1765, 0.2222, 0.2059, 0.2222, 0.2059, 0.3333, 0.1765, 0.3333, 0.1765, 0.3333, 0.2059, 0.3333, 0.2059, 0.4444, 0.1765, 0.4444, 0.1765, 0.4444, 0.2059, 0.4444, 0.2059, 0.5556, 0.1765, 0.5556, 0.2059, 0.5556, 0.2353, 0.5556, 0.2353, 0.6667, 0.2059, 0.6667, 0.2059, 0.6667, 0.2353, 0.6667, 0.2353, 0.7778, 0.2059, 0.7778, 0.2059, 0.7778, 0.2353, 0.7778, 0.2353, 0.8889, 0.2059, 0.8889, 0.2059, 0.8889, 0.2353, 0.8889, 0.2353, 1.0, 0.2059, 1.0, 0.2059, 2.22e-16, 0.2353, 2.22e-16, 0.2353, 0.1111, 0.2059, 0.1111, 0.2059, 0.1111, 0.2353, 0.1111, 0.2353, 0.2222, 0.2059, 0.2222, 0.2059, 0.2222, 0.2353, 0.2222, 0.2353, 0.3333, 0.2059, 0.3333, 0.2059, 0.3333, 0.2353, 0.3333, 0.2353, 0.4444, 0.2059, 0.4444, 0.2059, 0.4444, 0.2353, 0.4444, 0.2353, 0.5556, 0.2059, 0.5556, 0.2353, 0.5556, 0.2647, 0.5556, 0.2647, 0.6667, 0.2353, 0.6667, 0.2353, 0.6667, 0.2647, 0.6667, 0.2647, 0.7778, 0.2353, 0.7778, 0.2353, 0.7778, 0.2647, 0.7778, 0.2647, 0.8889, 0.2353, 0.8889, 0.2353, 0.8889, 0.2647, 0.8889, 0.2647, 1.0, 0.2353, 1.0, 0.2353, 2.22e-16, 0.2647, 2.22e-16, 0.2647, 0.1111, 0.2353, 0.1111, 0.2353, 0.1111, 0.2647, 0.1111, 0.2647, 0.2222, 0.2353, 0.2222, 0.2353, 0.2222, 0.2647, 0.2222, 0.2647, 0.3333, 0.2353, 0.3333, 0.2353, 0.3333, 0.2647, 0.3333, 0.2647, 0.4444, 0.2353, 0.4444, 0.2353, 0.4444, 0.2647, 0.4444, 0.2647, 0.5556, 0.2353, 0.5556, 0.2647, 0.5556, 0.2941, 0.5556, 0.2941, 0.6667, 0.2647, 0.6667, 0.2647, 0.6667, 0.2941, 0.6667, 0.2941, 0.7778, 0.2647, 0.7778, 0.2647, 0.7778, 0.2941, 0.7778, 0.2941, 0.8889, 0.2647, 0.8889, 0.2647, 0.8889, 0.2941, 0.8889, 0.2941, 1.0, 0.2647, 1.0, 0.2647, 2.22e-16, 0.2941, 2.22e-16, 0.2941, 0.1111, 0.2647, 0.1111, 0.2647, 0.1111, 0.2941, 0.1111, 0.2941, 0.2222, 0.2647, 0.2222, 0.2647, 0.2222, 0.2941, 0.2222, 0.2941, 0.3333, 0.2647, 0.3333, 0.2647, 0.3333, 0.2941, 0.3333, 0.2941, 0.4444, 0.2647, 0.4444, 0.2647, 0.4444, 0.2941, 0.4444, 0.2941, 0.5556, 0.2647, 0.5556, 0.2941, 0.5556, 0.3235, 0.5556, 0.3235, 0.6667, 0.2941, 0.6667, 0.2941, 0.6667, 0.3235, 0.6667, 0.3235, 0.7778, 0.2941, 0.7778, 0.2941, 0.7778, 0.3235, 0.7778, 0.3235, 0.8889, 0.2941, 0.8889, 0.2941, 0.8889, 0.3235, 0.8889, 0.3235, 1.0, 0.2941, 1.0, 0.2941, 2.22e-16, 0.3235, 2.22e-16, 0.3235, 0.1111, 0.2941, 0.1111, 0.2941, 0.1111, 0.3235, 0.1111, 0.3235, 0.2222, 0.2941, 0.2222, 0.2941, 0.2222, 0.3235, 0.2222, 0.3235, 0.3333, 0.2941, 0.3333, 0.2941, 0.3333, 0.3235, 0.3333, 0.3235, 0.4444, 0.2941, 0.4444, 0.2941, 0.4444, 0.3235, 0.4444, 0.3235, 0.5556, 0.2941, 0.5556, 0.3235, 0.5556, 0.3529, 0.5556, 0.3529, 0.6667, 0.3235, 0.6667, 0.3235, 0.6667, 0.3529, 0.6667, 0.3529, 0.7778, 0.3235, 0.7778, 0.3235, 0.7778, 0.3529, 0.7778, 0.3529, 0.8889, 0.3235, 0.8889, 0.3235, 0.8889, 0.3529, 0.8889, 0.3529, 1.0, 0.3235, 1.0, 0.3235, 2.22e-16, 0.3529, 2.22e-16, 0.3529, 0.1111, 0.3235, 0.1111, 0.3235, 0.1111, 0.3529, 0.1111, 0.3529, 0.2222, 0.3235, 0.2222, 0.3235, 0.2222, 0.3529, 0.2222, 0.3529, 0.3333, 0.3235, 0.3333, 0.3235, 0.3333, 0.3529, 0.3333, 0.3529, 0.4444, 0.3235, 0.4444, 0.3235, 0.4444, 0.3529, 0.4444, 0.3529, 0.5556, 0.3235, 0.5556, 0.3529, 0.5556, 0.3824, 0.5556, 0.3824, 0.6667, 0.3529, 0.6667, 0.3529, 0.6667, 0.3824, 0.6667, 0.3824, 0.7778, 0.3529, 0.7778, 0.3529, 0.7778, 0.3824, 0.7778, 0.3824, 0.8889, 0.3529, 0.8889, 0.3529, 0.8889, 0.3824, 0.8889, 0.3824, 1.0, 0.3529, 1.0, 0.3529, 2.22e-16, 0.3824, 2.22e-16, 0.3824, 0.1111, 0.3529, 0.1111, 0.3529, 0.1111, 0.3824, 0.1111, 0.3824, 0.2222, 0.3529, 0.2222, 0.3529, 0.2222, 0.3824, 0.2222, 0.3824, 0.3333, 0.3529, 0.3333, 0.3529, 0.3333, 0.3824, 0.3333, 0.3824, 0.4444, 0.3529, 0.4444, 0.3529, 0.4444, 0.3824, 0.4444, 0.3824, 0.5556, 0.3529, 0.5556, 0.3824, 0.5556, 0.4118, 0.5556, 0.4118, 0.6667, 0.3824, 0.6667, 0.3824, 0.6667, 0.4118, 0.6667, 0.4118, 0.7778, 0.3824, 0.7778, 0.3824, 0.7778, 0.4118, 0.7778, 0.4118, 0.8889, 0.3824, 0.8889, 0.3824, 0.8889, 0.4118, 0.8889, 0.4118, 1.0, 0.3824, 1.0, 0.3824, 2.22e-16, 0.4118, 2.22e-16, 0.4118, 0.1111, 0.3824, 0.1111, 0.3824, 0.1111, 0.4118, 0.1111, 0.4118, 0.2222, 0.3824, 0.2222, 0.3824, 0.2222, 0.4118, 0.2222, 0.4118, 0.3333, 0.3824, 0.3333, 0.3824, 0.3333, 0.4118, 0.3333, 0.4118, 0.4444, 0.3824, 0.4444, 0.3824, 0.4444, 0.4118, 0.4444, 0.4118, 0.5556, 0.3824, 0.5556, 0.4118, 0.5556, 0.4412, 0.5556, 0.4412, 0.6667, 0.4118, 0.6667, 0.4118, 0.6667, 0.4412, 0.6667, 0.4412, 0.7778, 0.4118, 0.7778, 0.4118, 0.7778, 0.4412, 0.7778, 0.4412, 0.8889, 0.4118, 0.8889, 0.4118, 0.8889, 0.4412, 0.8889, 0.4412, 0.9444, 0.4412, 1.0, 0.4118, 1.0, 0.4118, 2.22e-16, 0.4412, 2.22e-16, 0.4412, 0.05556, 0.4412, 0.1111, 0.4118, 0.1111, 0.4118, 0.1111, 0.4412, 0.1111, 0.4412, 0.2222, 0.4118, 0.2222, 0.4118, 0.2222, 0.4412, 0.2222, 0.4412, 0.3333, 0.4118, 0.3333, 0.4118, 0.3333, 0.4412, 0.3333, 0.4412, 0.4444, 0.4118, 0.4444, 0.4118, 0.4444, 0.4412, 0.4444, 0.4412, 0.5556, 0.4118, 0.5556, 0.4412, 0.5556, 0.4706, 0.5556, 0.4706, 0.6667, 0.4412, 0.6667, 0.4412, 0.6667, 0.4706, 0.6667, 0.4706, 0.7778, 0.4412, 0.7778, 0.4412, 0.7778, 0.4706, 0.7778, 0.4706, 0.8889, 0.4412, 0.8889, 0.4412, 0.8889, 0.4706, 0.8889, 0.4706, 1.0, 0.4412, 1.0, 0.4412, 0.9444, 0.4412, 2.22e-16, 0.4706, 2.22e-16, 0.4706, 0.1111, 0.4412, 0.1111, 0.4412, 0.05556, 0.4412, 0.1111, 0.4706, 0.1111, 0.4706, 0.2222, 0.4412, 0.2222, 0.4412, 0.2222, 0.4706, 0.2222, 0.4706, 0.3333, 0.4412, 0.3333, 0.4412, 0.3333, 0.4706, 0.3333, 0.4706, 0.4444, 0.4412, 0.4444, 0.4412, 0.4444, 0.4706, 0.4444, 0.4706, 0.5556, 0.4412, 0.5556, 0.4706, 0.5556, 0.5, 0.5556, 0.5, 0.6667, 0.4706, 0.6667, 0.4706, 0.6667, 0.5, 0.6667, 0.5, 0.7778, 0.4706, 0.7778, 0.4706, 0.7778, 0.5, 0.7778, 0.5, 0.8889, 0.4706, 0.8889, 0.4706, 0.8889, 0.5, 0.8889, 0.5, 1.0, 0.4706, 1.0, 0.4706, 2.22e-16, 0.5, 2.22e-16, 0.5, 0.1111, 0.4706, 0.1111, 0.4706, 0.1111, 0.5, 0.1111, 0.5, 0.2222, 0.4706, 0.2222, 0.4706, 0.2222, 0.5, 0.2222, 0.5, 0.3333, 0.4706, 0.3333, 0.4706, 0.3333, 0.5, 0.3333, 0.5, 0.4444, 0.4706, 0.4444, 0.4706, 0.4444, 0.5, 0.4444, 0.5, 0.5556, 0.4706, 0.5556])
me_torus_001.update()

# ---- objects
ob_light = bpy.data.objects.new('Light', light_light)
ob_torus_001 = bpy.data.objects.new('Torus.001', me_torus_001)
ob_light_001 = bpy.data.objects.new('Light.001', light_light_001)
ob_light_002 = bpy.data.objects.new('Light.002', light_light_002)

# ---- transforms, parenting, visibility, modifiers, constraints
ob_light.location = (4.076, 1.005, 5.904)
ob_light.rotation_euler = (0.6503, 0.05522, 1.866)
ob_light.lock_rotations_4d = False
ob_light.empty_display_type = 'ARROWS'
ob_light.color = (0.0, 0.0, 0.0, 0.0)
ob_light.lineart.crease_threshold = 0.0
ob_torus_001.location = (0.0, 0.0, 0.0)
ob_torus_001.rotation_euler = (-1.726, -1.211, 3.287)
ob_torus_001.scale = (5.72, 5.72, 5.72)
ob_light_001.location = (-4.553, 1.005, 5.904)
ob_light_001.rotation_euler = (0.6503, 0.05522, 1.866)
ob_light_001.lock_rotations_4d = False
ob_light_001.empty_display_type = 'ARROWS'
ob_light_001.color = (0.0, 0.0, 0.0, 0.0)
ob_light_001.lineart.crease_threshold = 0.0
ob_light_002.location = (0.09961, -5.275, -1.601)
ob_light_002.rotation_euler = (2.955, -1.337, -1.577)
ob_light_002.lock_rotations_4d = False
ob_light_002.empty_display_type = 'ARROWS'
ob_light_002.color = (0.0, 0.0, 0.0, 0.0)
ob_light_002.lineart.crease_threshold = 0.0

# ---- collection membership
col_collection.objects.link(ob_light)
col_collection.objects.link(ob_torus_001)
col_collection.objects.link(ob_light_001)
col_collection.objects.link(ob_light_002)

# ---- scene / render settings (as saved in the file)
scene.frame_start = 1; scene.frame_end = 250; scene.frame_set(1)
scene.render.engine = 'BLENDER_EEVEE_NEXT'
scene.render.bake_bias = 0.0
scene.render.bake_samples = 0
scene.cycles.sampling_pattern = 'TABULATED_SOBOL'
scene.eevee.use_volume_custom_range = False
bpy.context.view_layer.update()

# ---- added for rendering (the .blend has no active camera): camera
cam_auto = bpy.data.cameras.new('AutoCamera')
cam_auto.lens = 50.0
cam_auto.sensor_width = 36.0
cam_auto.clip_end = 1000.0
ob_auto_camera = bpy.data.objects.new('AutoCamera', cam_auto)
scene.collection.objects.link(ob_auto_camera)
ob_auto_camera.location = (14.6608, -17.8879, 11.8751)
ob_auto_camera.rotation_euler = (1.09748, -7.21219e-08, 0.694738)
scene.camera = ob_auto_camera
bpy.context.view_layer.update()

